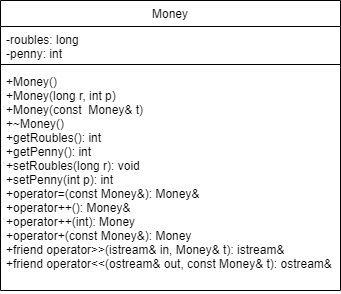

The diagram above was exported from draw.io. Its source (the exported page's mxGraphModel, read from the mxfile embedded in the PNG):
<mxGraphModel dx="487" dy="508" grid="1" gridSize="10" guides="1" tooltips="1" connect="1" arrows="1" fold="1" page="1" pageScale="1" pageWidth="827" pageHeight="1169" math="0" shadow="0">
  <root>
    <mxCell id="WIyWlLk6GJQsqaUBKTNV-0" />
    <mxCell id="WIyWlLk6GJQsqaUBKTNV-1" parent="WIyWlLk6GJQsqaUBKTNV-0" />
    <mxCell id="zkfFHV4jXpPFQw0GAbJ--6" value="Money" style="swimlane;fontStyle=0;align=center;verticalAlign=top;childLayout=stackLayout;horizontal=1;startSize=26;horizontalStack=0;resizeParent=1;resizeLast=0;collapsible=1;marginBottom=0;rounded=0;shadow=0;strokeWidth=1;" parent="WIyWlLk6GJQsqaUBKTNV-1" vertex="1">
      <mxGeometry x="350" y="140" width="340" height="290" as="geometry">
        <mxRectangle x="130" y="380" width="160" height="26" as="alternateBounds" />
      </mxGeometry>
    </mxCell>
    <mxCell id="zkfFHV4jXpPFQw0GAbJ--7" value="-roubles: long&#10;-penny: int" style="text;align=left;verticalAlign=top;spacingLeft=4;spacingRight=4;overflow=hidden;rotatable=0;points=[[0,0.5],[1,0.5]];portConstraint=eastwest;" parent="zkfFHV4jXpPFQw0GAbJ--6" vertex="1">
      <mxGeometry y="26" width="340" height="34" as="geometry" />
    </mxCell>
    <mxCell id="zkfFHV4jXpPFQw0GAbJ--9" value="" style="line;html=1;strokeWidth=1;align=left;verticalAlign=middle;spacingTop=-1;spacingLeft=3;spacingRight=3;rotatable=0;labelPosition=right;points=[];portConstraint=eastwest;" parent="zkfFHV4jXpPFQw0GAbJ--6" vertex="1">
      <mxGeometry y="60" width="340" height="8" as="geometry" />
    </mxCell>
    <mxCell id="zkfFHV4jXpPFQw0GAbJ--11" value="+Money() &#10;+Money(long r, int p)&#10;+Money(const  Money&amp; t)&#10;+~Money()&#10;+getRoubles(): int&#10;+getPenny(): int&#10;+setRoubles(long r): void&#10;+setPenny(int p): int&#10;+operator=(const Money&amp;): Money&amp;&#10;+operator++(): Money&amp;&#10;+operator++(int): Money&#10;+operator+(const Money&amp;): Money&#10;+friend operator&gt;&gt;(istream&amp; in, Money&amp; t): istream&amp; &#10;+friend operator&lt;&lt;(ostream&amp; out, const Money&amp; t): ostream&amp;" style="text;align=left;verticalAlign=top;spacingLeft=4;spacingRight=4;overflow=hidden;rotatable=0;points=[[0,0.5],[1,0.5]];portConstraint=eastwest;" parent="zkfFHV4jXpPFQw0GAbJ--6" vertex="1">
      <mxGeometry y="68" width="340" height="222" as="geometry" />
    </mxCell>
  </root>
</mxGraphModel>